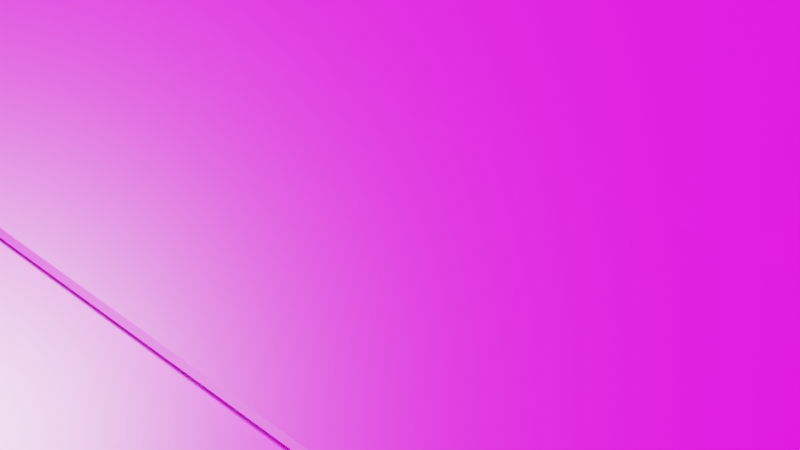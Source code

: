 # Source: citystreets-straight.blend  (saved by Blender 2.90.8; exported with 4.5.12 LTS)
import bpy
from mathutils import Matrix  # noqa: F401  (used for matrix-valued properties, if any)

bpy.ops.wm.read_factory_settings(use_empty=True)
scene = bpy.context.scene
scene.name = 'Scene'

# ---- collections
col_collection = bpy.data.collections.new('Collection'); scene.collection.children.link(col_collection)

# ---- images (referenced by path relative to the original .blend; pixels are not part of the script)
import os
ASSET_DIR = os.environ.get("B2B_ASSET_DIR", "")  # directory of the original .blend (textures are referenced by path, not embedded)
HERE = os.path.dirname(os.path.abspath(__file__))  # packed textures are extracted next to this script under _unpacked/

def load_image(name, relpath, width, height, colorspace="sRGB"):
    """Load a texture the original file referenced (path relative to the .blend, or extracted next to this script)."""
    p = next((c for c in (os.path.join(HERE, relpath), os.path.join(ASSET_DIR, relpath)) if relpath and os.path.exists(c)), "")
    if p:
        img = bpy.data.images.load(p, check_existing=True)
        img.name = name
    else:  # same state as the original file: an image datablock whose file is absent (Cycles renders it pink)
        img = bpy.data.images.new(name, width, height)
        img.source = "FILE"
        img.filepath = "//" + (relpath or name)
    img.colorspace_settings.name = colorspace
    return img
img_ground001_color_jpg = load_image('ground001_color.jpg', 'ground001_color.jpg', 1024, 1024, 'sRGB')
img_ground001_displacement_jpg = load_image('ground001_displacement.jpg', 'ground001_displacement.jpg', 1024, 1024, 'sRGB')
img_ground001_normal_jpg = load_image('ground001_normal.jpg', 'ground001_normal.jpg', 1024, 1024, 'sRGB')
img_ground001_roughness_jpg = load_image('ground001_roughness.jpg', 'ground001_roughness.jpg', 1024, 1024, 'sRGB')
img_road004_displacement_jpg = load_image('road004_displacement.jpg', 'road004_displacement.jpg', 1024, 1024, 'sRGB')
img_road004_normal_jpg = load_image('road004_normal.jpg', 'road004_normal.jpg', 1024, 1024, 'sRGB')
img_road004_roughness_jpg = load_image('road004_roughness.jpg', 'road004_roughness.jpg', 1024, 1024, 'sRGB')
img_road004_color_jpg = load_image('road004_color.jpg', 'road004_color.jpg', 1024, 1024, 'sRGB')
img_concrete024_color_jpg = load_image('concrete024_color.jpg', 'concrete024_color.jpg', 1024, 1024, 'sRGB')
img_concrete024_displacement_jpg = load_image('concrete024_displacement.jpg', 'concrete024_displacement.jpg', 1024, 1024, 'sRGB')
img_concrete024_normal_jpg = load_image('concrete024_normal.jpg', 'concrete024_normal.jpg', 1024, 1024, 'sRGB')
img_concrete024_roughness_jpg = load_image('concrete024_roughness.jpg', 'concrete024_roughness.jpg', 1024, 1024, 'sRGB')
img_concrete017_color_jpg = load_image('concrete017_color.jpg', 'concrete017_color.jpg', 1024, 1024, 'sRGB')
img_concrete017_displacement_jpg = load_image('concrete017_displacement.jpg', 'concrete017_displacement.jpg', 1024, 1024, 'sRGB')
img_concrete017_normal_jpg = load_image('concrete017_normal.jpg', 'concrete017_normal.jpg', 1024, 1024, 'sRGB')
img_concrete017_roughness_jpg = load_image('concrete017_roughness.jpg', 'concrete017_roughness.jpg', 1024, 1024, 'sRGB')
img_concrete010_2k_ambientocclusion_jpg = load_image('concrete010_2k_ambientocclusion.jpg', 'concrete010_2k_ambientocclusion.jpg', 1024, 1024, 'sRGB')
img_concrete010_2k_color_jpg = load_image('concrete010_2k_color.jpg', 'concrete010_2k_color.jpg', 1024, 1024, 'sRGB')
img_concrete010_2k_displacement_jpg = load_image('concrete010_2k_displacement.jpg', 'concrete010_2k_displacement.jpg', 1024, 1024, 'sRGB')
img_concrete010_2k_normal_jpg = load_image('concrete010_2k_normal.jpg', 'concrete010_2k_normal.jpg', 1024, 1024, 'sRGB')
img_concrete010_2k_roughness_jpg = load_image('concrete010_2k_roughness.jpg', 'concrete010_2k_roughness.jpg', 1024, 1024, 'sRGB')
img_concrete024_color_jpg_004 = load_image('concrete024_color.jpg.004', 'concrete024_color.jpg', 1024, 1024, 'sRGB')
img_concrete024_displacement_jpg_004 = load_image('concrete024_displacement.jpg.004', 'concrete024_displacement.jpg', 1024, 1024, 'sRGB')
img_concrete024_normal_jpg_004 = load_image('concrete024_normal.jpg.004', 'concrete024_normal.jpg', 1024, 1024, 'sRGB')
img_concrete024_roughness_jpg_004 = load_image('concrete024_roughness.jpg.004', 'concrete024_roughness.jpg', 1024, 1024, 'sRGB')

# ---- materials (node trees are filled in below, after node groups)
mat_ground = bpy.data.materials.new('ground')
mat_ground.alpha_threshold = 0.0
mat_ground.use_transparent_shadow = False
mat_ground.line_color = (0.0, 0.0, 0.0, 1.0)
mat_roads = bpy.data.materials.new('roads')
mat_roads.use_transparent_shadow = False
mat_curbs = bpy.data.materials.new('curbs')
mat_curbs.use_transparent_shadow = False
mat_gutters = bpy.data.materials.new('gutters')
mat_gutters.use_transparent_shadow = False
mat_sidewalk = bpy.data.materials.new('sidewalk')
mat_sidewalk.use_transparent_shadow = False
mat_foundation = bpy.data.materials.new('foundation')
mat_foundation.use_transparent_shadow = False

# ---- material node trees
mat_ground.use_nodes = True; mat_ground.node_tree.nodes.clear()
_N = mat_ground.node_tree.nodes; _L = mat_ground.node_tree.links
n0 = _N.new('ShaderNodeOutputMaterial'); n0.name = 'Material Output'; n0.location = (300, 300)
n1 = _N.new('ShaderNodeBsdfPrincipled'); n1.name = 'Principled BSDF'; n1.location = (10, 300)
n1.distribution = 'GGX'
n1.subsurface_method = 'BURLEY'
n1.inputs[3].default_value = 1.45
n1.inputs[27].default_value = (0.0, 0.0, 0.0, 1.0)
n1.inputs[28].default_value = 1.0
n2 = _N.new('ShaderNodeTexImage'); n2.name = 'Image Texture'; n2.location = (-504, 388)
n2.image = img_ground001_color_jpg
n3 = _N.new('ShaderNodeTexImage'); n3.name = 'Image Texture.001'; n3.location = (362, 45)
n3.image = img_ground001_displacement_jpg
n4 = _N.new('ShaderNodeTexImage'); n4.name = 'Image Texture.002'; n4.location = (-427, -251)
n4.image = img_ground001_normal_jpg
n5 = _N.new('ShaderNodeTexImage'); n5.name = 'Image Texture.003'; n5.location = (-799, 125)
n5.image = img_ground001_roughness_jpg
_L.new(n1.outputs[0], n0.inputs[0])
_L.new(n2.outputs[0], n1.inputs[0])
_L.new(n3.outputs[0], n0.inputs[2])
_L.new(n4.outputs[0], n1.inputs[5])
_L.new(n5.outputs[0], n1.inputs[2])
n0.is_active_output = True
mat_roads.use_nodes = True; mat_roads.node_tree.nodes.clear()
_N = mat_roads.node_tree.nodes; _L = mat_roads.node_tree.links
n0 = _N.new('ShaderNodeOutputMaterial'); n0.name = 'Material Output'; n0.location = (300, 300)
n1 = _N.new('ShaderNodeBsdfPrincipled'); n1.name = 'Principled BSDF'; n1.location = (10, 300)
n1.distribution = 'GGX'
n1.subsurface_method = 'BURLEY'
n1.inputs[3].default_value = 1.45
n1.inputs[27].default_value = (0.0, 0.0, 0.0, 1.0)
n1.inputs[28].default_value = 1.0
n2 = _N.new('ShaderNodeTexImage'); n2.name = 'Image Texture.001'; n2.location = (381, 67)
n2.image = img_road004_displacement_jpg
n3 = _N.new('ShaderNodeTexImage'); n3.name = 'Image Texture.002'; n3.location = (-427, -144)
n3.image = img_road004_normal_jpg
n4 = _N.new('ShaderNodeTexImage'); n4.name = 'Image Texture.003'; n4.location = (-696, 82)
n4.image = img_road004_roughness_jpg
n5 = _N.new('ShaderNodeTexImage'); n5.name = 'Image Texture'; n5.location = (-466, 391)
n5.image = img_road004_color_jpg
_L.new(n1.outputs[0], n0.inputs[0])
_L.new(n5.outputs[0], n1.inputs[0])
_L.new(n2.outputs[0], n0.inputs[2])
_L.new(n3.outputs[0], n1.inputs[5])
_L.new(n4.outputs[0], n1.inputs[2])
n0.is_active_output = True
mat_curbs.use_nodes = True; mat_curbs.node_tree.nodes.clear()
_N = mat_curbs.node_tree.nodes; _L = mat_curbs.node_tree.links
n0 = _N.new('ShaderNodeOutputMaterial'); n0.name = 'Material Output'; n0.location = (300, 300)
n1 = _N.new('ShaderNodeBsdfPrincipled'); n1.name = 'Principled BSDF'; n1.location = (10, 300)
n1.distribution = 'GGX'
n1.subsurface_method = 'BURLEY'
n1.inputs[3].default_value = 1.45
n1.inputs[27].default_value = (0.0, 0.0, 0.0, 1.0)
n1.inputs[28].default_value = 1.0
n2 = _N.new('ShaderNodeTexImage'); n2.name = 'Image Texture'; n2.location = (-500, 347)
n2.image = img_concrete024_color_jpg
n3 = _N.new('ShaderNodeTexImage'); n3.name = 'Image Texture.001'; n3.location = (488, -1)
n3.image = img_concrete024_displacement_jpg
n4 = _N.new('ShaderNodeTexImage'); n4.name = 'Image Texture.002'; n4.location = (-363, -230)
n4.image = img_concrete024_normal_jpg
n5 = _N.new('ShaderNodeTexImage'); n5.name = 'Image Texture.003'; n5.location = (-614, -3)
n5.image = img_concrete024_roughness_jpg
_L.new(n1.outputs[0], n0.inputs[0])
_L.new(n2.outputs[0], n1.inputs[0])
_L.new(n3.outputs[0], n0.inputs[2])
_L.new(n4.outputs[0], n1.inputs[5])
_L.new(n5.outputs[0], n1.inputs[2])
n0.is_active_output = True
mat_gutters.use_nodes = True; mat_gutters.node_tree.nodes.clear()
_N = mat_gutters.node_tree.nodes; _L = mat_gutters.node_tree.links
n0 = _N.new('ShaderNodeOutputMaterial'); n0.name = 'Material Output'; n0.location = (300, 300)
n1 = _N.new('ShaderNodeBsdfPrincipled'); n1.name = 'Principled BSDF'; n1.location = (10, 300)
n1.distribution = 'GGX'
n1.subsurface_method = 'BURLEY'
n1.inputs[3].default_value = 1.45
n1.inputs[27].default_value = (0.0, 0.0, 0.0, 1.0)
n1.inputs[28].default_value = 1.0
n2 = _N.new('ShaderNodeTexImage'); n2.name = 'Image Texture'; n2.location = (-451, 397)
n2.image = img_concrete017_color_jpg
n3 = _N.new('ShaderNodeTexImage'); n3.name = 'Image Texture.001'; n3.location = (358, 37)
n3.image = img_concrete017_displacement_jpg
n4 = _N.new('ShaderNodeTexImage'); n4.name = 'Image Texture.002'; n4.location = (-421, -168)
n4.image = img_concrete017_normal_jpg
n5 = _N.new('ShaderNodeTexImage'); n5.name = 'Image Texture.003'; n5.location = (-678, 112)
n5.image = img_concrete017_roughness_jpg
_L.new(n1.outputs[0], n0.inputs[0])
_L.new(n2.outputs[0], n1.inputs[0])
_L.new(n3.outputs[0], n0.inputs[2])
_L.new(n4.outputs[0], n1.inputs[5])
_L.new(n5.outputs[0], n1.inputs[2])
n0.is_active_output = True
mat_sidewalk.use_nodes = True; mat_sidewalk.node_tree.nodes.clear()
_N = mat_sidewalk.node_tree.nodes; _L = mat_sidewalk.node_tree.links
n0 = _N.new('ShaderNodeOutputMaterial'); n0.name = 'Material Output'; n0.location = (300, 300)
n1 = _N.new('ShaderNodeBsdfPrincipled'); n1.name = 'Principled BSDF'; n1.location = (10, 300)
n1.distribution = 'GGX'
n1.subsurface_method = 'BURLEY'
n1.inputs[3].default_value = 1.45
n1.inputs[28].default_value = 1.0
n2 = _N.new('ShaderNodeTexImage'); n2.name = 'Image Texture'; n2.location = (-433, 27)
n2.image = img_concrete010_2k_ambientocclusion_jpg
n3 = _N.new('ShaderNodeTexImage'); n3.name = 'Image Texture.001'; n3.location = (-445, 371)
n3.image = img_concrete010_2k_color_jpg
n4 = _N.new('ShaderNodeTexImage'); n4.name = 'Image Texture.002'; n4.location = (392, -7)
n4.image = img_concrete010_2k_displacement_jpg
n5 = _N.new('ShaderNodeTexImage'); n5.name = 'Image Texture.003'; n5.location = (-494, -260)
n5.image = img_concrete010_2k_normal_jpg
n6 = _N.new('ShaderNodeTexImage'); n6.name = 'Image Texture.004'; n6.location = (-729, 100)
n6.image = img_concrete010_2k_roughness_jpg
_L.new(n1.outputs[0], n0.inputs[0])
_L.new(n2.outputs[0], n1.inputs[27])
_L.new(n3.outputs[0], n1.inputs[0])
_L.new(n4.outputs[0], n0.inputs[2])
_L.new(n5.outputs[0], n1.inputs[5])
_L.new(n6.outputs[0], n1.inputs[2])
n0.is_active_output = True
mat_foundation.use_nodes = True; mat_foundation.node_tree.nodes.clear()
_N = mat_foundation.node_tree.nodes; _L = mat_foundation.node_tree.links
n0 = _N.new('ShaderNodeBsdfPrincipled'); n0.name = 'Principled BSDF'; n0.location = (10, 300)
n0.distribution = 'GGX'
n0.subsurface_method = 'BURLEY'
n0.inputs[3].default_value = 1.45
n0.inputs[27].default_value = (0.0, 0.0, 0.0, 1.0)
n0.inputs[28].default_value = 1.0
n1 = _N.new('ShaderNodeOutputMaterial'); n1.name = 'Material Output'; n1.location = (300, 300)
n2 = _N.new('ShaderNodeTexImage'); n2.name = 'Image Texture'; n2.location = (-486, 352)
n2.image = img_concrete024_color_jpg_004
n3 = _N.new('ShaderNodeTexImage'); n3.name = 'Image Texture.001'; n3.location = (362, 34)
n3.image = img_concrete024_displacement_jpg_004
n4 = _N.new('ShaderNodeTexImage'); n4.name = 'Image Texture.002'; n4.location = (-427, -145)
n4.image = img_concrete024_normal_jpg_004
n5 = _N.new('ShaderNodeTexImage'); n5.name = 'Image Texture.003'; n5.location = (-716, 49)
n5.image = img_concrete024_roughness_jpg_004
_L.new(n0.outputs[0], n1.inputs[0])
_L.new(n2.outputs[0], n0.inputs[0])
_L.new(n3.outputs[0], n1.inputs[2])
_L.new(n4.outputs[0], n0.inputs[5])
_L.new(n5.outputs[0], n0.inputs[2])
n1.is_active_output = True

# ---- world
world_world = bpy.data.worlds.new('World'); scene.world = world_world
world_world.use_nodes = True; world_world.node_tree.nodes.clear()
_N = world_world.node_tree.nodes; _L = world_world.node_tree.links
n0 = _N.new('ShaderNodeOutputWorld'); n0.name = 'World Output'; n0.location = (300, 300)
n1 = _N.new('ShaderNodeBackground'); n1.name = 'Background'; n1.location = (10, 300)
n1.inputs[0].default_value = (0.05088, 0.05088, 0.05088, 1.0)
_L.new(n1.outputs[0], n0.inputs[0])
n0.is_active_output = True
world_world.color = (0.05088, 0.05088, 0.05088)
world_world.use_sun_shadow = False
world_world.sun_shadow_jitter_overblur = 0.0

# ---- cameras
cam_camera = bpy.data.cameras.new('Camera')
cam_camera.clip_end = 100.0
cam_camera.ortho_scale = 7.314

# ---- lights
light_light = bpy.data.lights.new('Light', 'SUN')
light_light.transmission_factor = 0.0
light_light.angle = 0.1993
light_light.energy = 6.0
light_light.shadow_soft_size = 0.1
light_light.shadow_cascade_max_distance = 1000.0

# ---- meshes
me_cube_006 = bpy.data.meshes.new('Cube.006')
me_cube_006.from_pydata([(-250.0, 15.0, 0.3), (250.0, 15.0, 0.3), (-250.0, -3.775e-05, 0.3), (250.0, 3.775e-05, 0.3), (-250.0, -7.5, 0.3), (250.0, -7.5, 0.3), (-125.0, -1.917e-05, 0.3003), (125.0, 1.858e-05, 0.3003), (-250.0, 11.25, 0.3), (250.0, 11.25, 0.3), (-250.0, -3.75, 0.3), (250.0, -3.75, 0.3), (-187.5, -0.001977, 1.12), (62.5, 9.437e-06, 0.3), (-250.0, -11.25, 0.3), (250.0, -11.25, 0.3), (-62.5, -9.437e-06, 0.3), (187.5, -0.00192, 1.12), (125.0, -3.751, 1.414), (-125.0, -3.751, 1.414), (-125.0, 3.75, 0.3), (-187.5, 7.5, 1.175), (125.0, 3.75, 0.3), (-187.5, -3.75, 0.3), (62.5, -3.745, 0.4752), (187.5, -3.75, 0.3), (-62.5, -3.745, 0.4752), (-194.4, -1.825e-05, 0.3018), (-229.2, -3.46e-05, 0.3), (-236.1, -3.565e-05, 0.3), (-243.1, 0.02064, 1.543), (-201.4, -7.518, 0.9935), (-215.3, -7.511, 1.058), (-222.2, -7.5, 0.5433), (-229.2, -7.507, 0.6145), (-236.1, -7.501, 0.4799), (-243.1, -7.541, 1.315), (-194.4, 7.5, 0.3), (-215.3, 7.51, 0.6968), (-222.2, 7.503, 1.098), (-236.1, 7.491, 0.9221), (-243.1, 7.485, 0.931), (243.1, 0.02072, 1.543), (236.1, 3.565e-05, 0.3), (229.2, 3.46e-05, 0.3), (194.4, -0.1213, 0.3018), (243.1, -7.541, 1.315), (236.1, -7.5, 0.4799), (229.2, -7.507, 0.6145), (222.2, -7.5, 0.5433), (215.3, -7.511, 1.058), (201.4, -7.517, 0.9935), (243.1, 7.485, 0.931), (236.1, 7.491, 0.9221), (222.2, 7.503, 1.098), (215.3, 7.51, 0.6968), (194.4, 7.5, 0.3), (243.1, 3.763, 1.16), (236.1, 3.75, 0.3), (222.2, 3.748, 0.3885), (215.3, 3.749, 0.6275), (194.4, 3.75, 0.3), (-194.4, 3.75, 0.3), (-215.3, 3.749, 0.6275), (-222.2, 3.748, 0.3885), (-236.1, 3.75, 0.3), (-243.1, 3.763, 1.16), (-194.4, 11.25, 0.3), (-215.3, 11.25, 0.5578), (-236.1, 11.25, 0.4817), (-243.1, 11.25, 0.6771), (-201.4, -11.25, 0.3), (-215.3, -11.25, 0.4143), (-222.2, -11.25, 0.3), (-236.1, -11.25, 0.3), (-243.1, -11.25, 0.3015), (-194.4, -3.747, 0.7404), (-201.4, -3.75, 0.5918), (-215.3, -3.75, 0.5599), (-229.2, -3.74, 0.703), (-236.1, -3.739, 1.797), (-243.1, -3.763, 1.084), (243.1, -11.25, 0.3015), (236.1, -11.25, 0.3), (222.2, -11.25, 0.3), (215.3, -11.25, 0.4143), (201.4, -11.25, 0.3), (243.1, -3.763, 1.084), (236.1, -3.739, 1.797), (229.2, -3.74, 0.703), (215.3, -3.75, 0.56), (201.4, -3.75, 0.5918), (194.4, -3.747, 0.7404), (243.1, 11.25, 0.6771), (236.1, 11.25, 0.4817), (215.3, 11.25, 0.5578), (194.4, 11.25, 0.3), (31.25, 0.04883, 1.054), (-31.25, 0.04882, 1.054), (31.25, -3.752, 0.915), (-31.25, -3.752, 0.915), (15.63, 0.007218, 0.4119), (15.63, 7.505, 0.7665), (15.63, 3.739, 0.5466), (15.62, 11.25, 0.3), (-15.63, 0.007213, 0.4119), (-15.63, 7.505, 0.7665), (-15.63, 3.739, 0.5466), (-15.63, 11.25, 0.3), (-112.5, -1.722e-05, 0.3002), (175.0, 0.002681, 0.9878), (150.0, 2.247e-05, 0.5617), (137.5, 0.05497, 1.008), (150.0, -7.5, 0.3), (-100.0, -7.5, 0.3867), (175.0, 7.5, 1.033), (137.5, 7.5, 0.7918), (-137.5, 0.05493, 1.008), (-150.0, -2.282e-05, 0.5617), (-175.0, 0.002628, 0.9878), (112.5, 1.675e-05, 0.3002), (-56.26, 0.01344, 0.7527), (100.0, -7.5, 0.3867), (-150.0, -7.5, 0.3), (-43.75, -7.503, 0.4589), (-137.5, 7.5, 0.7918), (-175.0, 7.5, 1.033), (137.5, 3.75, 0.3), (-137.5, 3.75, 0.3), (-175.0, 11.27, 0.5444), (-137.5, -3.751, 0.9487), (-150.0, -3.751, 0.7865), (-175.0, -3.75, 0.4622), (112.5, -3.751, 0.9487), (100.0, -3.751, 0.7865), (175.0, -3.75, 0.4622), (150.0, -3.751, 0.7865), (137.5, -3.751, 0.9487), (-87.5, -3.75, 0.6244), (-100.0, -3.751, 0.7865), (-112.5, -3.751, 0.9487), (-43.75, -3.751, 0.669), (175.0, 11.27, 0.5444), (56.26, 0.01346, 0.7528), (43.75, -3.751, 0.669), (-250.0, -116.0, 0.25), (-250.0, -16.0, 0.4), (-250.0, -15.0, 0.3), (-250.0, 16.0, 0.4), (-250.0, 116.0, 0.25), (-250.0, -117.5, 1.0), (-250.0, -116.0, 1.0), (-250.0, 116.0, 1.0), (-250.0, 22.0, 0.45), (-250.0, 110.0, 0.3), (-250.0, -110.0, 0.3), (-250.0, -22.0, 0.45), (-250.0, -86.0, 1.0), (-250.0, -46.0, 1.0), (-250.0, 46.0, 1.0), (-250.0, 86.0, 1.0), (250.0, -116.2, 1.25), (-250.0, -180.0, 2.0), (-250.0, 140.0, 2.0), (-250.0, 116.2, 1.25), (-250.0, 117.5, 1.0), (-250.0, 180.0, 0.25), (-250.0, 117.5, 1.25), (-250.0, 180.0, 2.0), (-250.0, -140.0, 2.0), (250.0, 116.2, 1.25), (250.0, -116.0, 0.25), (250.0, -16.0, 0.4), (250.0, -15.0, 0.3), (250.0, 116.0, 1.0), (250.0, 22.0, 0.45), (250.0, 110.0, 0.3), (250.0, -110.0, 0.3), (250.0, -22.0, 0.45), (250.0, -86.0, 1.0), (250.0, -46.0, 1.0), (250.0, 46.0, 1.0), (250.0, 86.0, 1.0), (250.0, -117.5, 1.0), (250.0, -117.5, 1.25), (250.0, -180.0, 2.0), (250.0, -140.0, 2.0), (250.0, 117.5, 1.0), (250.0, -116.0, 1.0), (250.0, 16.0, 0.4), (250.0, 116.0, 0.25), (250.0, 140.0, 2.0), (250.0, 180.0, 2.0), (250.0, 117.5, 1.25), (-250.0, -116.2, 1.25), (-250.0, -117.5, 1.25), (-250.0, -116.0, -1.144e-05), (-250.0, -16.0, -1.144e-05), (-250.0, 16.0, -1.144e-05), (-250.0, 116.0, -1.144e-05), (-250.0, 22.0, -1.144e-05), (-250.0, 110.0, -1.144e-05), (-250.0, -110.0, -1.144e-05), (-250.0, -22.0, -1.144e-05), (-250.0, -86.0, -1.144e-05), (-250.0, -46.0, -1.144e-05), (-250.0, 46.0, -1.144e-05), (-250.0, 86.0, -1.144e-05), (-250.0, -180.0, -1.144e-05), (-250.0, 140.0, -1.144e-05), (-250.0, 117.5, -1.144e-05), (-250.0, 180.0, -1.144e-05), (-250.0, 180.0, -1.144e-05), (-250.0, -140.0, -1.144e-05), (250.0, 117.5, -1.144e-05), (250.0, -16.0, -1.144e-05), (250.0, 116.0, -1.144e-05), (250.0, 22.0, -1.144e-05), (250.0, 110.0, -1.144e-05), (250.0, -110.0, -1.144e-05), (250.0, -22.0, -1.144e-05), (250.0, -86.0, -1.144e-05), (250.0, -46.0, -1.144e-05), (250.0, 46.0, -1.144e-05), (250.0, 86.0, -1.144e-05), (250.0, -117.5, -1.144e-05), (250.0, -180.0, -1.144e-05), (250.0, -140.0, -1.144e-05), (250.0, -116.0, -1.144e-05), (250.0, 16.0, -1.144e-05), (250.0, 180.0, -1.144e-05), (250.0, 140.0, -1.144e-05), (250.0, 180.0, -1.144e-05), (-250.0, -117.5, -1.144e-05), (187.5, 116.0, 0.25), (125.0, 116.0, 0.25), (62.5, 116.0, 0.25), (-6.104e-05, 116.0, 0.25), (-62.5, 116.0, 0.25), (-125.0, 116.0, 0.25), (-187.5, 116.0, 0.25), (187.5, 117.5, 1.0), (125.0, 117.5, 1.0), (62.5, 117.5, 1.0), (-6.104e-05, 117.5, 1.0), (-62.5, 117.5, 1.0), (-125.0, 117.5, 1.0), (-187.5, 117.5, 1.0), (250.0, 180.0, 1.75), (-250.0, 180.0, 1.75), (-250.0, -180.0, 1.75), (-250.0, 250.0, -1.144e-05), (250.0, 250.0, -1.144e-05), (250.0, 250.0, 1.75), (-250.0, 250.0, 1.75), (250.0, -180.0, 1.75), (-250.0, -250.0, -1.144e-05), (250.0, -250.0, -1.144e-05), (-250.0, -250.0, 1.75), (250.0, -250.0, 1.75), (-250.0, -116.0, 0.25), (-250.0, -16.0, 0.4), (-250.0, -15.0, 0.3), (-250.0, 15.0, 0.3), (-250.0, 16.0, 0.4), (-250.0, 116.0, 0.25), (-250.0, -117.5, 1.0), (-250.0, -116.0, 1.0), (-250.0, -16.0, 1.3), (-250.0, 15.0, 1.3), (-250.0, 16.0, 1.3), (-250.0, 116.0, 1.0), (-250.0, -15.0, 1.3), (-250.0, 117.5, 1.0), (250.0, 117.5, 1.25), (250.0, -116.0, 0.25), (250.0, -16.0, 0.4), (250.0, -15.0, 0.3), (250.0, 15.0, 0.3), (250.0, -16.0, 1.3), (250.0, 15.0, 1.306), (250.0, 116.0, 1.0), (250.0, -117.5, 1.0), (250.0, -15.0, 1.306), (250.0, 116.2, 1.25), (250.0, 117.5, 1.0), (250.0, -116.0, 1.0), (250.0, 16.0, 0.4), (250.0, 16.0, 1.3), (250.0, 116.0, 0.25), (-250.0, 117.5, 1.25), (-250.0, 116.2, 1.25), (250.0, 117.5, 1.25), (-250.0, -117.5, 1.25), (-250.0, -116.2, 1.25), (250.0, -117.5, 1.25), (250.0, -116.2, 1.25), (-250.0, -116.0, -1.144e-05), (-250.0, -16.0, -1.144e-05), (-250.0, 15.0, -1.144e-05), (-250.0, 16.0, -1.144e-05), (-250.0, 116.0, -1.144e-05), (-250.0, -15.0, -1.144e-05), (250.0, -16.0, -1.144e-05), (250.0, 15.0, -1.144e-05), (250.0, -15.0, -1.144e-05), (250.0, 116.0, -1.144e-05), (250.0, 117.5, -1.144e-05), (250.0, -116.0, -1.144e-05), (250.0, 16.0, -1.144e-05), (-250.0, 117.5, -1.144e-05), (-250.0, -117.5, -1.144e-05), (250.0, -117.5, -1.144e-05), (187.5, 116.0, 1.0), (125.0, 116.0, 1.0), (62.5, 116.0, 1.0), (-6.104e-05, 116.0, 1.0), (-62.5, 116.0, 1.0), (-125.0, 116.0, 1.0), (-187.5, 116.0, 1.0), (187.5, 116.0, 0.25), (125.0, 116.0, 0.25), (62.5, 116.0, 0.25), (-6.104e-05, 116.0, 0.25), (-62.5, 116.0, 0.25), (-125.0, 116.0, 0.25), (-187.5, 116.0, 0.25), (187.5, 116.2, 1.25), (125.0, 116.2, 1.25), (62.5, 116.2, 1.25), (-6.104e-05, 116.2, 1.25), (-62.5, 116.2, 1.25), (-125.0, 116.2, 1.25), (-187.5, 116.2, 1.25), (-187.5, 117.5, 1.25), (-125.0, 117.5, 1.25), (-62.5, 117.5, 1.25), (-0.0001221, 117.5, 1.25), (62.5, 117.5, 1.25), (125.0, 117.5, 1.25), (187.5, 117.5, 1.25), (187.5, 117.5, 1.0), (125.0, 117.5, 1.0), (62.5, 117.5, 1.0), (-6.104e-05, 117.5, 1.0), (-62.5, 117.5, 1.0), (-125.0, 117.5, 1.0), (-187.5, 117.5, 1.0), (187.5, -116.0, 0.25), (125.0, -116.0, 0.25), (62.5, -116.0, 0.25), (-3.052e-05, -116.0, 0.25), (-62.5, -116.0, 0.25), (-125.0, -116.0, 0.25), (-187.5, -116.0, 0.25), (187.5, -117.5, 1.0), (125.0, -117.5, 1.0), (62.5, -117.5, 1.0), (-3.052e-05, -117.5, 1.0), (-62.5, -117.5, 1.0), (-125.0, -117.5, 1.0), (-187.5, -117.5, 1.0), (187.5, -116.0, 1.0), (125.0, -116.0, 1.0), (62.5, -116.0, 1.0), (-3.052e-05, -116.0, 1.0), (-62.5, -116.0, 1.0), (-125.0, -116.0, 1.0), (-187.5, -116.0, 1.0), (187.5, -117.5, 1.25), (125.0, -117.5, 1.25), (62.5, -117.5, 1.25), (-3.052e-05, -117.5, 1.25), (-62.5, -117.5, 1.25), (-125.0, -117.5, 1.25), (-187.5, -117.5, 1.25), (187.5, -116.2, 1.25), (125.0, -116.2, 1.25), (62.5, -116.2, 1.25), (-3.052e-05, -116.2, 1.25), (-62.5, -116.2, 1.25), (-125.0, -116.2, 1.25), (-187.5, -116.2, 1.25), (187.5, -16.0, 0.4), (125.0, -16.0, 0.4), (62.5, -16.0, 0.4), (0.0, -16.0, 0.4), (-62.5, -16.0, 0.4), (-125.0, -16.0, 0.4), (-187.5, -16.0, 0.4), (187.5, -15.0, 0.3), (125.0, -15.0, 0.3), (62.5, -15.0, 0.3), (0.0, -15.0, 0.3), (-62.5, -15.0, 0.3), (-125.0, -15.0, 0.3), (-187.5, -15.0, 0.3), (187.5, -16.0, 1.3), (125.0, -16.0, 1.3), (62.5, -16.0, 1.3), (0.0, -16.0, 1.3), (-62.5, -16.0, 1.3), (-125.0, -16.0, 1.3), (-187.5, -16.0, 1.3), (187.5, -15.0, 1.305), (125.0, -15.0, 1.305), (62.5, -15.0, 1.304), (0.0, -15.0, 1.303), (-62.5, -15.0, 1.302), (-125.0, -15.0, 1.302), (-187.5, -15.0, 1.301), (187.5, 15.0, 0.3), (125.0, 15.0, 0.3), (62.5, 15.0, 0.3), (0.0, 15.0, 0.3), (-62.5, 15.0, 0.3), (-125.0, 15.0, 0.3), (-187.5, 15.0, 0.3), (187.5, 15.0, 1.305), (125.0, 15.0, 1.305), (62.5, 15.0, 1.304), (0.0, 15.0, 1.303), (-62.5, 15.0, 1.302), (-125.0, 15.0, 1.302), (-187.5, 15.0, 1.301), (187.5, 16.0, 0.4), (125.0, 16.0, 0.4), (62.5, 16.0, 0.4), (0.0, 16.0, 0.4), (-62.5, 16.0, 0.4), (-125.0, 16.0, 0.4), (-187.5, 16.0, 0.4), (187.5, 16.0, 1.3), (125.0, 16.0, 1.3), (62.5, 16.0, 1.3), (0.0, 16.0, 1.3), (-62.5, 16.0, 1.3), (-125.0, 16.0, 1.3), (-187.5, 16.0, 1.3), (-249.0, -15.0, 0.3), (-249.0, 15.0, 0.3), (-249.0, 15.0, 1.3), (-249.0, -15.0, 1.3), (249.0, -15.0, 0.3), (249.0, -15.0, 1.306), (249.0, 15.0, 0.3), (249.0, 15.0, 1.306)], [(164, 167), (152, 164), (170, 193), (174, 170), (151, 194), (184, 161), (188, 161), (216, 214), (195, 194), (290, 310), (312, 295), (311, 293)], [(87, 11, 3, 42), (133, 18, 7, 120), (82, 15, 5, 46), (64, 39, 40, 65), (103, 102, 106, 107, 105, 101), (127, 22, 7, 18, 137, 112, 111, 110, 17, 45, 61), (61, 56, 115, 116, 127), (56, 96, 142, 115), (83, 47, 48, 89, 49, 84, 85, 86, 51, 91, 92, 45, 17, 25, 135, 110, 111, 112, 137, 136, 113, 122, 134, 24, 143, 97, 99, 144, 124, 141, 100, 98, 121, 26, 138, 139, 114, 123, 131, 130, 117, 118, 119, 132, 23, 12, 27, 76, 77, 31, 71, 72, 73, 33, 79, 34, 35, 74, 75, 14, 147, 173, 15, 82), (135, 25, 17, 110), (46, 5, 11, 87), (31, 77, 78, 32), (83, 82, 46, 87, 88, 89, 48, 47), (4, 36, 81, 10), (75, 74, 35, 34, 79, 80, 81, 36), (10, 81, 30, 2), (81, 80, 29, 30), (80, 79, 28, 29), (14, 75, 36, 4), (73, 72, 32, 33), (85, 50, 51, 86), (53, 94, 95, 55, 54), (9, 93, 52, 57, 42, 3), (30, 29, 65, 66), (66, 65, 40, 41), (58, 53, 54, 59), (64, 63, 38, 39), (62, 128, 125, 126, 21, 37), (43, 42, 57, 58), (21, 126, 129, 67, 37), (60, 59, 54, 55), (58, 57, 52, 53), (85, 84, 49, 50), (66, 41, 70, 8, 2, 30), (89, 88, 43, 44), (88, 87, 42, 43), (56, 61, 45, 92, 91, 90, 50, 49, 89, 44, 43, 58, 59, 60, 55, 95, 94, 53, 52, 93, 9, 1, 0, 8, 70, 41, 40, 69, 68, 38, 63, 64, 65, 29, 28, 79, 33, 32, 78, 77, 76, 27, 62, 37, 67, 129, 126, 125, 128, 20, 6, 109, 16, 26, 121, 107, 106, 108, 104, 102, 103, 143, 24, 13, 120, 7, 22, 127, 116, 115, 142, 96), (143, 103, 101, 105, 107, 121, 98, 100, 99, 97), (39, 38, 68, 69, 40), (19, 140, 109, 6), (122, 113, 136, 137, 18, 133, 134), (144, 99, 100, 141, 124), (102, 104, 108, 106), (71, 31, 32, 72), (123, 114, 139, 140, 19, 130, 131), (6, 20, 128, 62, 27, 12, 119, 118, 117, 130, 19), (138, 26, 16, 109, 140, 139), (134, 133, 120, 13, 24), (50, 90, 91, 51), (23, 132, 119, 12), (183, 150, 169, 186), (186, 169, 162, 185), (159, 181, 182, 160), (153, 175, 181, 159), (157, 179, 180, 158), (155, 177, 179, 157), (158, 180, 178, 156), (145, 171, 177, 155), (160, 182, 176, 154), (148, 189, 175, 153), (154, 176, 190, 234, 235, 236, 237, 238, 239, 240, 149), (156, 178, 172, 146), (163, 191, 192, 168), (163, 165, 247, 246, 245, 244, 243, 242, 241, 187, 191), (160, 154, 201, 207), (145, 155, 202, 196), (183, 186, 227, 225), (158, 156, 203, 205), (191, 187, 214, 231), (165, 163, 209, 210), (192, 191, 231, 232, 248), (230, 192, 248, 232), (155, 157, 204, 202), (182, 181, 223, 224), (157, 158, 205, 204), (181, 175, 217, 223), (163, 168, 249, 212, 209), (167, 165, 210), (180, 179, 221, 222), (153, 159, 206, 200), (179, 177, 219, 221), (159, 160, 207, 206), (184, 183, 225), (178, 180, 222, 220), (177, 171, 228, 219), (176, 182, 224, 218), (175, 189, 229, 217), (151, 145, 196), (174, 190, 216), (162, 169, 213, 208, 250), (168, 166, 211, 212, 249), (156, 146, 197, 203), (150, 195, 233), (154, 149, 199, 201), (190, 176, 218, 216), (172, 178, 220, 215), (169, 150, 233, 213), (186, 185, 255, 226, 227), (187, 193, 214), (171, 188, 228), (149, 152, 199), (148, 153, 200, 198), (249, 168, 192, 248), (249, 248, 253, 254), (212, 249, 254, 251), (230, 252, 253, 248), (251, 254, 253, 252), (162, 250, 255, 185), (255, 250, 258, 259), (226, 255, 259, 257), (250, 208, 256, 258), (258, 256, 257, 259), (431, 264, 270, 438), (327, 284, 274, 340), (439, 262, 272, 442), (354, 260, 267, 368), (320, 289, 281, 313), (445, 278, 280, 446), (418, 446, 280, 288, 432), (397, 279, 283, 444, 404), (383, 276, 279, 397), (313, 281, 284, 327), (347, 273, 290, 334), (369, 295, 296, 376), (368, 267, 294, 382), (355, 282, 295, 369), (301, 310, 273, 271), (285, 307, 306, 281), (271, 291, 290, 273), (297, 267, 266, 311), (308, 312, 282, 286), (288, 280, 304, 309), (294, 267, 266, 293), (283, 279, 303, 305), (295, 282, 286, 296), (281, 285, 292, 284), (268, 272, 302, 298), (269, 270, 300, 299), (285, 341, 340, 274), (341, 342, 339, 340), (342, 343, 338, 339), (343, 344, 337, 338), (344, 345, 336, 337), (345, 346, 335, 336), (346, 347, 334, 335), (271, 319, 333, 291), (319, 318, 332, 333), (318, 317, 331, 332), (317, 316, 330, 331), (316, 315, 329, 330), (315, 314, 328, 329), (314, 313, 327, 328), (265, 326, 319, 271), (326, 325, 318, 319), (325, 324, 317, 318), (324, 323, 316, 317), (323, 322, 315, 316), (322, 321, 314, 315), (321, 320, 313, 314), (291, 333, 334, 290), (333, 332, 335, 334), (332, 331, 336, 335), (331, 330, 337, 336), (330, 329, 338, 337), (329, 328, 339, 338), (328, 327, 340, 339), (266, 361, 375, 293), (361, 360, 374, 375), (360, 359, 373, 374), (359, 358, 372, 373), (358, 357, 371, 372), (357, 356, 370, 371), (356, 355, 369, 370), (286, 362, 376, 296), (362, 363, 377, 376), (363, 364, 378, 377), (364, 365, 379, 378), (365, 366, 380, 379), (366, 367, 381, 380), (367, 368, 382, 381), (293, 375, 382, 294), (375, 374, 381, 382), (374, 373, 380, 381), (373, 372, 379, 380), (372, 371, 378, 379), (371, 370, 377, 378), (370, 369, 376, 377), (275, 348, 362, 286), (348, 349, 363, 362), (349, 350, 364, 363), (350, 351, 365, 364), (351, 352, 366, 365), (352, 353, 367, 366), (353, 354, 368, 367), (261, 389, 403, 268), (389, 388, 402, 403), (388, 387, 401, 402), (387, 386, 400, 401), (386, 385, 399, 400), (385, 384, 398, 399), (384, 383, 397, 398), (268, 403, 410, 442, 272), (403, 402, 409, 410), (402, 401, 408, 409), (401, 400, 407, 408), (400, 399, 406, 407), (399, 398, 405, 406), (398, 397, 404, 405), (443, 390, 404, 444), (390, 391, 405, 404), (391, 392, 406, 405), (392, 393, 407, 406), (393, 394, 408, 407), (394, 395, 409, 408), (395, 396, 410, 409), (269, 441, 424, 438, 270), (424, 423, 437, 438), (423, 422, 436, 437), (422, 421, 435, 436), (421, 420, 434, 435), (420, 419, 433, 434), (419, 418, 432, 433), (440, 417, 424, 441), (417, 416, 423, 424), (416, 415, 422, 423), (415, 414, 421, 422), (414, 413, 420, 421), (413, 412, 419, 420), (412, 411, 418, 419), (287, 425, 432, 288), (425, 426, 433, 432), (426, 427, 434, 433), (427, 428, 435, 434), (428, 429, 436, 435), (429, 430, 437, 436), (430, 431, 438, 437), (263, 440, 441, 269), (396, 439, 442, 410), (272, 269, 299, 302), (440, 441, 442, 439), (441, 269, 272, 442), (277, 443, 444, 283), (411, 445, 446, 418), (444, 446, 445, 443), (280, 283, 305, 304), (280, 446, 444, 283)])
me_cube_006.polygons.foreach_set('use_smooth', [1, 1, 1, 1, 1, 1, 1, 1, 1, 1, 1, 1, 1, 1, 1, 1, 1, 1, 1, 1, 1, 1, 1, 1, 1, 1, 1, 1, 1, 1, 1, 1, 1, 1, 1, 1, 1, 1, 1, 1, 1, 1, 1, 1, 1, 1, 1, 1, 1, 1, 0, 0, 0, 0, 0, 0, 0, 0, 0, 0, 0, 0, 0, 0, 0, 0, 0, 0, 0, 0, 0, 0, 0, 0, 0, 0, 0, 0, 0, 0, 0, 0, 0, 0, 0, 0, 0, 0, 0, 0, 0, 0, 0, 0, 0, 0, 0, 0, 0, 0, 0, 0, 0, 0, 0, 0, 0, 0, 0, 0, 0, 0, 0, 0, 0, 0, 0, 0, 0, 0, 0, 0, 0, 0, 0, 0, 0, 0, 0, 0, 0, 0, 0, 0, 0, 0, 0, 0, 0, 0, 0, 0, 0, 0, 0, 0, 0, 0, 0, 0, 0, 0, 0, 0, 0, 0, 0, 0, 0, 0, 0, 0, 0, 0, 0, 0, 0, 0, 0, 0, 0, 0, 0, 0, 0, 0, 0, 0, 0, 0, 0, 0, 0, 0, 0, 0, 0, 0, 0, 0, 0, 0, 0, 0, 0, 0, 0, 0, 0, 0, 0, 0, 0, 0, 0, 0, 0, 0, 0, 0, 0, 0, 0, 0, 0, 0, 0, 0, 0, 0, 0, 0, 0, 0, 0, 0, 0, 0, 0, 0, 0, 0, 0, 0, 0, 0, 0, 0, 0, 0, 0, 0, 0, 0, 0, 0])
me_cube_006.polygons.foreach_set('material_index', [0, 0, 0, 0, 0, 0, 0, 0, 0, 0, 0, 0, 0, 0, 0, 0, 0, 0, 0, 0, 0, 0, 0, 0, 0, 0, 0, 0, 0, 0, 0, 0, 0, 0, 0, 0, 0, 0, 0, 0, 0, 0, 0, 0, 0, 0, 0, 0, 0, 0, 4, 4, 1, 1, 1, 1, 1, 3, 1, 3, 3, 3, 4, 4, 1, 3, 4, 1, 4, 4, 4, 0, 1, 1, 1, 1, 4, 2, 1, 1, 1, 1, 2, 1, 3, 1, 3, 2, 2, 4, 0, 3, 2, 3, 3, 3, 4, 4, 2, 2, 2, 3, 4, 5, 5, 5, 5, 4, 5, 5, 5, 5, 2, 2, 2, 2, 2, 2, 2, 2, 2, 2, 2, 2, 2, 2, 2, 2, 2, 2, 2, 2, 2, 2, 2, 2, 2, 2, 2, 2, 2, 2, 2, 2, 2, 2, 2, 2, 2, 2, 2, 2, 2, 2, 2, 2, 2, 2, 2, 2, 2, 2, 2, 2, 2, 2, 2, 2, 2, 2, 2, 2, 2, 2, 2, 2, 2, 2, 2, 2, 2, 2, 2, 2, 2, 2, 2, 2, 2, 2, 2, 2, 2, 2, 2, 2, 2, 2, 2, 2, 2, 2, 2, 2, 2, 2, 2, 2, 2, 2, 2, 2, 2, 2, 2, 2, 2, 2, 2, 2, 2, 2, 2, 2, 2, 2, 2, 2, 2, 2, 2, 2, 2, 2, 2, 2, 2, 2, 2, 2, 2, 2, 2, 2, 2, 2])
_uv = me_cube_006.uv_layers.new(name='UVMap')
_uv.uv.foreach_set('vector', [-9.486, 0.8978, -9.771, 0.8965, -9.771, 0.5324, -9.483, 0.5287, -4.158, 0.8989, -4.666, 0.8989, -4.666, 0.5233, -4.157, 0.5298, -9.488, 1.629, -9.772, 1.623, -9.77, 1.26, -9.487, 1.26, 9.496, 0.1618, 9.496, -0.2084, 10.06, -0.2086, 10.06, 0.1573, -0.2072, 0.1729, -0.207, -0.1922, 1.066, -0.1922, 1.067, 0.1728, 1.067, 0.5342, -0.207, 0.5343, -5.175, 0.1663, -4.666, 0.1619, -4.666, 0.5233, -4.666, 0.8989, -5.174, 0.8988, -5.175, 0.5301, -5.685, 0.5329, -6.706, 0.5341, -7.214, 0.5344, -7.498, 0.5247, -7.498, 0.1599, -7.498, 0.1599, -7.497, -0.2063, -6.705, -0.2034, -5.175, -0.1995, -5.175, 0.1663, -7.497, -0.2063, -7.498, -0.5726, -6.705, -0.5716, -6.705, -0.2034, -9.204, 1.63, -9.205, 1.268, -8.921, 1.261, -8.922, 0.8926, -8.635, 1.258, -8.635, 1.624, -8.351, 1.626, -7.784, 1.628, -7.785, 1.26, -7.784, 0.8906, -7.498, 0.8925, -7.498, 0.5247, -7.214, 0.5344, -7.214, 0.9035, -6.706, 0.901, -6.706, 0.5341, -5.685, 0.5329, -5.175, 0.5301, -5.174, 0.8988, -5.685, 0.8971, -5.685, 1.264, -3.647, 1.264, -3.647, 0.8987, -2.118, 0.898, -1.863, 0.5359, -0.8437, 0.5326, -0.8436, 0.9005, -1.353, 0.9003, 2.213, 1.264, 2.213, 0.9001, 1.703, 0.9003, 1.703, 0.5324, 2.722, 0.5356, 2.977, 0.8977, 3.997, 0.898, 4.507, 0.8983, 4.506, 1.264, 6.544, 1.263, 6.544, 0.8961, 6.033, 0.8977, 6.034, 0.5291, 6.544, 0.5319, 7.565, 0.5332, 7.565, 0.9001, 8.073, 0.9028, 8.073, 0.5336, 8.358, 0.524, 8.357, 0.8918, 8.643, 0.8901, 8.645, 1.259, 8.643, 1.627, 9.21, 1.626, 9.494, 1.624, 9.494, 1.258, 9.781, 0.8921, 9.78, 1.26, 10.06, 1.268, 10.06, 1.63, 10.35, 1.629, 10.63, 1.622, 10.63, 1.987, -9.773, 1.987, -9.772, 1.623, -9.488, 1.629, -6.706, 0.901, -7.214, 0.9035, -7.214, 0.5344, -6.706, 0.5341, -9.487, 1.26, -9.77, 1.26, -9.771, 0.8965, -9.486, 0.8978, 8.645, 1.259, 8.643, 0.8901, 9.21, 0.8888, 9.209, 1.257, -9.204, 1.63, -9.488, 1.629, -9.487, 1.26, -9.486, 0.8978, -9.206, 0.8896, -8.922, 0.8926, -8.921, 1.261, -9.205, 1.268, 10.63, 1.258, 10.35, 1.259, 10.35, 0.8968, 10.63, 0.8949, 10.35, 1.629, 10.06, 1.63, 10.06, 1.268, 9.78, 1.26, 9.781, 0.8921, 10.07, 0.8892, 10.35, 0.8968, 10.35, 1.259, 10.63, 0.8949, 10.35, 0.8968, 10.34, 0.5276, 10.63, 0.5305, 10.35, 0.8968, 10.07, 0.8892, 10.06, 0.5128, 10.34, 0.5276, 10.07, 0.8892, 9.781, 0.8921, 9.779, 0.5241, 10.06, 0.5128, 10.63, 1.622, 10.35, 1.629, 10.35, 1.259, 10.63, 1.258, 9.494, 1.624, 9.21, 1.626, 9.209, 1.257, 9.494, 1.258, -8.351, 1.626, -8.35, 1.258, -7.785, 1.26, -7.784, 1.628, -9.201, -0.2079, -9.203, -0.5756, -8.351, -0.5741, -8.352, -0.2097, -8.637, -0.2082, -9.773, -0.5638, -9.488, -0.5674, -9.486, -0.1998, -9.484, 0.163, -9.483, 0.5287, -9.771, 0.5324, 10.34, 0.5276, 10.06, 0.5128, 10.06, 0.1573, 10.34, 0.1616, 10.34, 0.1616, 10.06, 0.1573, 10.06, -0.2086, 10.34, -0.2012, -9.2, 0.1581, -9.201, -0.2079, -8.637, -0.2082, -8.637, 0.1621, 9.496, 0.1618, 9.211, 0.1565, 9.211, -0.2099, 9.496, -0.2084, 8.357, 0.1591, 6.034, 0.1654, 6.034, -0.2004, 7.564, -0.2044, 8.071, -0.2069, 8.357, -0.2071, -9.199, 0.5131, -9.483, 0.5287, -9.484, 0.163, -9.2, 0.1581, 8.071, -0.2069, 7.564, -0.2044, 7.564, -0.5726, 8.357, -0.5734, 8.357, -0.2071, -8.352, 0.1568, -8.637, 0.1621, -8.637, -0.2082, -8.352, -0.2097, -9.2, 0.1581, -9.484, 0.163, -9.486, -0.1998, -9.201, -0.2079, -8.351, 1.626, -8.635, 1.624, -8.635, 1.258, -8.35, 1.258, 10.34, 0.1616, 10.34, -0.2012, 10.35, -0.5689, 10.63, -0.5661, 10.63, 0.5305, 10.34, 0.5276, -8.922, 0.8926, -9.206, 0.8896, -9.199, 0.5131, -8.92, 0.5247, -9.206, 0.8896, -9.486, 0.8978, -9.483, 0.5287, -9.199, 0.5131, -7.497, -0.2063, -7.498, 0.1599, -7.498, 0.5247, -7.498, 0.8925, -7.784, 0.8906, -8.351, 0.8892, -8.35, 1.258, -8.635, 1.258, -8.922, 0.8926, -8.92, 0.5247, -9.199, 0.5131, -9.2, 0.1581, -8.637, 0.1621, -8.352, 0.1568, -8.352, -0.2097, -8.351, -0.5741, -9.203, -0.5756, -9.201, -0.2079, -9.486, -0.1998, -9.488, -0.5674, -9.773, -0.5638, -9.774, -0.9294, 10.63, -0.9317, 10.63, -0.5661, 10.35, -0.5689, 10.34, -0.2012, 10.06, -0.2086, 10.06, -0.5763, 9.211, -0.5741, 9.211, -0.2099, 9.211, 0.1565, 9.496, 0.1618, 10.06, 0.1573, 10.06, 0.5128, 9.779, 0.5241, 9.781, 0.8921, 9.494, 1.258, 9.209, 1.257, 9.21, 0.8888, 8.643, 0.8901, 8.357, 0.8918, 8.358, 0.524, 8.357, 0.1591, 8.357, -0.2071, 8.357, -0.5734, 7.564, -0.5726, 7.564, -0.2044, 6.034, -0.2004, 6.034, 0.1654, 5.525, 0.1611, 5.525, 0.5226, 5.017, 0.5293, 2.977, 0.5345, 2.977, 0.8977, 2.722, 0.5356, 1.067, 0.1728, 1.066, -0.1922, 1.067, -0.5575, -0.2072, -0.5574, -0.207, -0.1922, -0.2072, 0.1729, -1.863, 0.5359, -2.118, 0.898, -2.118, 0.5348, -4.157, 0.5298, -4.666, 0.5233, -4.666, 0.1619, -5.175, 0.1663, -5.175, -0.1995, -6.705, -0.2034, -6.705, -0.5716, -7.498, -0.5726, -1.863, 0.5359, -0.2072, 0.1729, -0.207, 0.5343, 1.067, 0.5342, 1.067, 0.1728, 2.722, 0.5356, 1.703, 0.5324, 1.703, 0.9003, -0.8436, 0.9005, -0.8437, 0.5326, 9.496, -0.2084, 9.211, -0.2099, 9.211, -0.5741, 10.06, -0.5763, 10.06, -0.2086, 5.525, 0.8982, 5.017, 0.8984, 5.017, 0.5293, 5.525, 0.5226, -3.647, 1.264, -5.685, 1.264, -5.685, 0.8971, -5.174, 0.8988, -4.666, 0.8989, -4.158, 0.8989, -3.647, 0.8987, -1.353, 0.9003, -0.8436, 0.9005, 1.703, 0.9003, 2.213, 0.9001, 2.213, 1.264, -0.207, -0.1922, -0.2072, -0.5574, 1.067, -0.5575, 1.066, -0.1922, 8.643, 1.627, 8.645, 1.259, 9.209, 1.257, 9.21, 1.626, 6.544, 1.263, 4.506, 1.264, 4.507, 0.8983, 5.017, 0.8984, 5.525, 0.8982, 6.033, 0.8977, 6.544, 0.8961, 5.525, 0.5226, 5.525, 0.1611, 6.034, 0.1654, 8.357, 0.1591, 8.358, 0.524, 8.073, 0.5336, 7.565, 0.5332, 6.544, 0.5319, 6.034, 0.5291, 6.033, 0.8977, 5.525, 0.8982, 3.997, 0.898, 2.977, 0.8977, 2.977, 0.5345, 5.017, 0.5293, 5.017, 0.8984, 4.507, 0.8983, -3.647, 0.8987, -4.158, 0.8989, -4.157, 0.5298, -2.118, 0.5348, -2.118, 0.898, -8.35, 1.258, -8.351, 0.8892, -7.784, 0.8906, -7.785, 1.26, 8.073, 0.9028, 7.565, 0.9001, 7.565, 0.5332, 8.073, 0.5336, -1.739e-05, 2.499, -1.834e-05, -0.0001632, 0.1327, -0.0001633, 0.1327, 2.499, 0.1327, 2.499, 0.1327, -0.0001633, 0.3684, -0.0001632, 0.3684, 2.499, 0.3018, 1.082, 0.3018, -4.675, 0.6985, -4.675, 0.6985, 1.082, 0.06383, 1.082, 0.06382, -4.675, 0.3018, -4.675, 0.3018, 1.082, 0.3527, 1.108, 0.3527, -5.738, 0.6461, -5.738, 0.6461, 1.108, 0.0591, 1.108, 0.05909, -5.738, 0.3527, -5.738, 0.3527, 1.108, 0.6461, 1.108, 0.6461, -5.738, 0.9395, -5.738, 0.9395, 1.108, 0.001438, 11.73, 0.001439, -0.0003147, 0.2061, -0.001428, 0.2061, 11.72, 0.6985, 1.082, 0.6985, -4.675, 0.9366, -4.675, 0.9366, 1.082, 0.0008123, 11.65, 0.0008128, -0.163, 0.2059, -0.1641, 0.2059, 11.65, 0.001166, 11.74, 0.001166, -0.0006208, 0.206, -0.001735, 0.206, 1.465, 0.206, 2.933, 0.206, 4.4, 0.206, 5.867, 0.206, 7.334, 0.206, 8.802, 0.206, 10.27, 0.206, 11.74, 0.0005587, 11.77, 0.0005583, -0.0004783, 0.2061, -0.001596, 0.2061, 11.77, 0.1327, 2.499, 0.1327, -0.0001645, 0.3684, -0.0001645, 0.3684, 2.499, 0.1327, 2.499, 4.882e-05, 2.499, 4.774e-05, 2.187, 4.655e-05, 1.874, 4.548e-05, 1.562, 4.441e-05, 1.25, 4.333e-05, 0.9371, 4.214e-05, 0.6247, 4.107e-05, 0.3123, 3.999e-05, -0.0001645, 0.1327, -0.0001645, 0.007922, 0.8103, 0.02295, 0.1897, 0.03377, 0.1897, 0.03377, 0.8102, 0.3324, 0.01944, 0.6676, 0.01664, 0.6676, 0.0334, 0.3324, 0.0334, 1.789e-05, 0.01601, 0.3601, 1.789e-05, 0.3601, 0.03201, 1.789e-05, 0.03201, 0.007915, 0.8105, 0.02215, 0.1895, 0.03379, 0.1895, 0.03379, 0.8105, -1.617, -3.126, -1.75, -3.126, -1.75, -3.126, -1.617, -3.126, -1.75, 0.1568, -1.617, 0.1568, -1.617, 0.1568, -1.75, 0.1568, -1.382, -3.126, -1.617, -3.126, -1.617, -3.126, -1.382, -3.126, -1.382, -3.126, 0.375, 0.8243, 0.625, 0.8243, 0.625, 0.8243, 0.625, 0.8243, 0.02296, 0.8126, 0.007825, 0.1874, 0.03387, 0.1875, 0.03387, 0.8126, 0.0202, 0.1927, 0.0202, 0.8073, 0.004832, 0.8073, 0.004833, 0.1927, 0.168, 0.004216, 0.832, 0.004215, 0.832, 0.02082, 0.168, 0.02082, 0.8312, 0.03466, 0.1688, 0.01947, 0.1688, 0.007052, 0.8312, 0.007052, -1.617, 0.1568, -1.382, 0.1568, -1.382, 0.1568, -1.382, 0.1568, -1.617, 0.1568, 1.321e-05, 1.0, 0.01746, 0.9998, 1.321e-05, 1.0, 0.02038, 0.1856, 0.02038, 0.8144, 0.004654, 0.8144, 0.004655, 0.1856, 0.02214, 0.8088, 0.007987, 0.1912, 0.03372, 0.1912, 0.03372, 0.8088, 0.007706, 0.8155, 0.02298, 0.1846, 0.03399, 0.1845, 0.03399, 0.8153, 0.1712, 0.004297, 0.8288, 0.004296, 0.8288, 0.02074, 0.1712, 0.02073, 1.321e-05, 1.0, 0.01746, 0.9998, 1.321e-05, 1.0, 0.1686, 0.02223, 0.8314, 0.007045, 0.8314, 0.03466, 0.1686, 0.03466, 0.6732, 0.03368, 0.3268, 0.0308, 0.3268, 0.01636, 0.6732, 0.01636, 0.02298, 0.816, 0.007682, 0.1839, 0.03401, 0.1841, 0.03401, 0.8161, 0.02695, 0.641, 0.0293, 0.359, 0.0481, 0.359, 0.0481, 0.641, 0.6112, 3.016, 0.7242, 3.015, 0.6112, 3.016, 0.3835, -3.462, 0.2701, -3.461, 0.3835, -3.462, 1.882, 0.1498, 2.118, 0.1498, 2.118, 0.1498, 1.882, 0.1498, 1.882, 0.1498, 0.625, 0.8243, 0.5719, 0.8243, 0.5719, 0.8243, 0.625, 0.8243, 0.625, 0.8243, 0.3355, 0.02519, 0.6645, 0.02793, 0.6645, 0.04987, 0.3355, 0.04987, 0.01746, 1.321e-05, 1.324e-05, 0.0001653, 0.01746, 1.321e-05, 0.3424, 0.01714, 0.6576, 0.01977, 0.6576, 0.0329, 0.3424, 0.0329, 0.3338, 0.01948, 0.6662, 0.01671, 0.6662, 0.03333, 0.3338, 0.03333, 0.3369, 0.02801, 0.6631, 0.0253, 0.6631, 0.04976, 0.3369, 0.04976, 2.118, 0.1498, 2.25, 0.1498, 2.25, 0.1498, 2.118, 0.1498, 0.3601, 1.789e-05, 1.0, 1.798e-05, 1.0, 0.01601, 1.0, 0.03201, 0.3601, 0.03201, 0.01746, 1.321e-05, 1.325e-05, 0.0001654, 0.01746, 1.321e-05, 0.7242, -3.463, 0.6112, -3.462, 0.7242, -3.463, 0.2701, 3.036, 0.3835, 3.035, 0.2701, 3.036, 0.3395, 0.02816, 0.6605, 0.02549, 0.6605, 0.04956, 0.3395, 0.04956, 0.0, 0.0, 0.0, 0.0, 0.0, 0.0, 0.0, 0.0, -0.003622, 4.083, -0.00362, -3.083, 0.9996, -3.083, 0.9996, 4.083, -0.003622, 4.108, -0.003622, 4.083, 0.9996, 4.083, 0.9996, 4.108, -0.00362, -3.108, 0.9996, -3.108, 0.9996, -3.083, -0.00362, -3.083, 1.125, 4.085, 0.9996, 4.083, 0.9996, -3.083, 1.125, -3.081, 1.882, 0.1498, 1.882, 0.1498, 1.0, 0.01601, 1.0, 1.798e-05, 2.254, -3.083, 2.254, 4.083, 1.251, 4.083, 1.251, -3.083, 2.254, -3.108, 2.254, -3.083, 1.251, -3.083, 1.251, -3.108, 2.254, 4.083, 2.254, 4.108, 1.251, 4.108, 1.251, 4.083, 1.251, 4.083, 1.126, 4.081, 1.126, -3.085, 1.251, -3.083, -0.5856, -1.498, -0.5856, 0.9831, -0.6289, 0.9833, -0.6289, -1.498, 1.381, 0.5022, 1.381, 2.498, 1.339, 2.498, 1.339, 0.5022, -0.4521, -0.2575, -0.4521, 0.9831, -0.4954, 0.9832, -0.4954, -0.2575, -1.484, 0.5477, -1.498, -1.432, -1.463, -1.433, -1.45, 0.5474, 1.45, 0.5018, 1.45, 2.497, 1.416, 2.498, 1.416, 0.502, -0.7191, -0.2564, -0.7191, 0.9855, -0.7625, 0.9855, -0.7625, -0.2563, -0.7625, -1.498, -0.7625, -0.2563, -0.7625, 0.9855, -0.8058, 0.9856, -0.8058, -1.498, -0.8961, -1.498, -0.8961, 0.9856, -0.9395, 0.9856, -0.9395, -0.2562, -0.9395, -1.498, -0.8528, -1.498, -0.8528, 0.9855, -0.8961, 0.9856, -0.8961, -1.498, 1.416, 0.502, 1.416, 2.498, 1.381, 2.498, 1.381, 0.5022, 0.1733, -0.5968, 0.1733, 1.752, 0.1323, 1.753, 0.1323, -0.5964, -1.02, -1.497, -1.036, 0.4446, -1.085, 0.4788, -1.074, -1.498, -1.45, 0.5474, -1.463, -1.433, -1.429, -1.433, -1.415, 0.547, -0.9864, -1.497, -1.017, 0.4509, -1.036, 0.4446, -1.02, -1.497, -1.228, 0.5432, -1.158, 0.4976, -1.188, 0.4509, -1.258, 0.4965, -1.325, 0.5573, -1.325, 0.5995, -1.262, 0.5995, -1.262, 0.5573, -1.258, 0.4965, -1.256, 0.4788, -1.208, 0.4445, -1.188, 0.4509, -1.4, -1.498, -1.43, -1.451, -1.36, -1.405, -1.329, -1.452, -1.056, 0.5432, -0.9864, 0.4976, -1.017, 0.4509, -1.087, 0.4965, -0.8058, 0.9856, -0.7625, 0.9855, -0.7628, 1.042, -0.8061, 1.042, -1.429, -1.433, -1.43, -1.451, -1.36, -1.405, -1.379, -1.398, -0.9395, 0.9856, -0.8961, 0.9856, -0.8957, 1.042, -0.939, 1.042, -1.036, 0.4446, -1.017, 0.4509, -1.087, 0.4965, -1.085, 0.4788, -1.262, 0.5573, -1.325, 0.5573, -1.325, 0.5467, -1.27, 0.5467, -0.5387, 0.9833, -0.4954, 0.9832, -0.4953, 1.04, -0.5386, 1.04, -0.6722, 0.9833, -0.6289, 0.9833, -0.6288, 1.04, -0.6721, 1.04, 1.304, 2.498, 1.304, 0.5025, 1.339, 0.5022, 1.339, 2.498, 1.301, 0.5018, 1.301, 2.497, 1.266, 2.498, 1.266, 0.5021, 1.604, 2.498, 1.604, 0.5025, 1.638, 0.5022, 1.638, 2.498, 1.6, 0.5018, 1.6, 2.497, 1.565, 2.498, 1.565, 0.5021, 1.903, 0.4982, 1.903, -1.497, 1.938, -1.498, 1.938, 0.4979, 1.899, -1.498, 1.899, 0.4975, 1.864, 0.4978, 1.864, -1.498, 2.052, 0.4982, 2.052, -1.497, 2.087, -1.498, 2.087, 0.4979, 0.04245, 1.753, 0.04245, -0.5961, 0.08344, -0.5964, 0.08344, 1.753, 2.164, -1.498, 2.164, 0.4976, 2.129, 0.4979, 2.129, -1.498, 1.788, 0.498, 1.788, -1.498, 1.823, -1.498, 1.823, 0.4978, 2.014, -1.498, 2.014, 0.4976, 1.979, 0.4979, 1.979, -1.498, 1.489, 2.498, 1.489, 0.5024, 1.524, 0.5021, 1.524, 2.498, 1.715, 0.5019, 1.715, 2.498, 1.68, 2.498, 1.68, 0.5022, 1.19, 2.498, 1.19, 0.5024, 1.224, 0.5021, 1.224, 2.498, 0.001448, 1.753, 0.001452, -0.5959, 0.04245, -0.5961, 0.04245, 1.753, 2.198, -1.498, 2.198, 0.4975, 2.164, 0.4976, 2.164, -1.498, 1.753, 0.4982, 1.753, -1.497, 1.788, -1.498, 1.788, 0.498, 2.049, -1.498, 2.049, 0.4975, 2.014, 0.4976, 2.014, -1.498, 1.454, 2.498, 1.454, 0.5025, 1.489, 0.5024, 1.489, 2.498, 1.75, 0.5018, 1.75, 2.497, 1.715, 2.498, 1.715, 0.5019, 1.155, 2.498, 1.155, 0.5025, 1.19, 0.5024, 1.19, 2.498, 0.08344, 1.753, 0.08344, -0.5964, 0.1323, -0.5964, 0.1323, 1.753, 2.129, -1.498, 2.129, 0.4979, 2.087, 0.4979, 2.087, -1.498, 1.823, 0.4978, 1.823, -1.498, 1.864, -1.498, 1.864, 0.4978, 1.979, -1.498, 1.979, 0.4979, 1.938, 0.4979, 1.938, -1.498, 1.524, 2.498, 1.524, 0.5021, 1.565, 0.5021, 1.565, 2.498, 1.68, 0.5022, 1.68, 2.498, 1.638, 2.498, 1.638, 0.5022, 1.224, 2.498, 1.224, 0.5021, 1.266, 0.5021, 1.266, 2.498, -1.36, -1.405, -1.329, 0.5458, -1.374, 0.5467, -1.379, -1.398, 2.202, 0.4982, 2.202, -1.497, 2.237, -1.498, 2.237, 0.4979, 2.352, 0.4982, 2.352, -1.497, 2.386, -1.498, 2.386, 0.4979, 1.75, -1.498, 1.75, 0.4975, 1.715, 0.4978, 1.715, -1.498, 1.6, -1.498, 1.6, 0.4975, 1.565, 0.4978, 1.565, -1.498, 1.45, -1.498, 1.45, 0.4975, 1.416, 0.4978, 1.416, -1.498, 1.301, -1.498, 1.301, 0.4975, 1.266, 0.4978, 1.266, -1.498, -1.12, 0.4788, -1.109, -1.498, -1.074, -1.498, -1.085, 0.4788, 1.19, 0.4981, 1.19, -1.498, 1.224, -1.498, 1.224, 0.4978, 1.339, 0.4981, 1.339, -1.498, 1.374, -1.498, 1.374, 0.4978, 1.489, 0.498, 1.489, -1.498, 1.524, -1.498, 1.524, 0.4978, 1.638, 0.498, 1.638, -1.498, 1.673, -1.498, 1.673, 0.4978, 2.463, -1.498, 2.463, 0.4976, 2.428, 0.4979, 2.428, -1.498, 2.313, -1.498, 2.313, 0.4976, 2.278, 0.4979, 2.278, -1.498, -1.379, -1.398, -1.374, 0.5467, -1.415, 0.547, -1.429, -1.433, 2.237, 0.4979, 2.237, -1.498, 2.278, -1.498, 2.278, 0.4979, 2.386, 0.4979, 2.386, -1.498, 2.428, -1.498, 2.428, 0.4979, 1.715, -1.498, 1.715, 0.4978, 1.673, 0.4978, 1.673, -1.498, 1.565, -1.498, 1.565, 0.4978, 1.524, 0.4978, 1.524, -1.498, 1.416, -1.498, 1.416, 0.4978, 1.374, 0.4978, 1.374, -1.498, 1.266, -1.498, 1.266, 0.4978, 1.224, 0.4978, 1.224, -1.498, -1.154, 0.4787, -1.143, -1.498, -1.109, -1.498, -1.12, 0.4788, 1.155, 0.4982, 1.155, -1.497, 1.19, -1.498, 1.19, 0.4981, 1.304, 0.4982, 1.304, -1.497, 1.339, -1.498, 1.339, 0.4981, 1.454, 0.4982, 1.454, -1.497, 1.489, -1.498, 1.489, 0.498, 1.604, 0.4982, 1.604, -1.497, 1.638, -1.498, 1.638, 0.498, 2.498, -1.498, 2.498, 0.4975, 2.463, 0.4976, 2.463, -1.498, 2.348, -1.498, 2.348, 0.4975, 2.313, 0.4976, 2.313, -1.498, -0.582, 0.9834, -0.582, -1.498, -0.5387, -1.498, -0.5387, 0.9833, 1.018, -1.498, 1.018, 0.984, 0.9743, 0.9841, 0.9743, -1.498, 0.8841, -1.498, 0.8841, 0.9843, 0.8408, 0.9844, 0.8408, -1.498, 0.4869, 0.9849, 0.4869, -1.498, 0.5303, -1.498, 0.5303, 0.9847, 0.2161, -1.498, 0.2161, 0.985, 0.1728, 0.9851, 0.1728, -1.498, 0.08249, -1.498, 0.08249, 0.9853, 0.03915, 0.9854, 0.03915, -1.498, -0.1848, -1.498, -0.1848, 0.9856, -0.2281, 0.9857, -0.2281, -1.498, -0.5387, 0.9833, -0.5387, -1.498, -0.4954, -1.498, -0.4954, -0.2575, -0.4954, 0.9832, 0.9743, -1.498, 0.9743, 0.9841, 0.931, 0.9841, 0.931, -1.498, 0.8408, -1.498, 0.8408, 0.9844, 0.7974, 0.9845, 0.7974, -1.498, 0.5303, 0.9847, 0.5303, -1.498, 0.5736, -1.498, 0.5736, 0.9847, 0.1728, -1.498, 0.1728, 0.9851, 0.1294, 0.9851, 0.1294, -1.498, 0.03915, -1.498, 0.03915, 0.9854, -0.004202, 0.9855, -0.004202, -1.498, -0.2281, -1.498, -0.2281, 0.9857, -0.2715, 0.9858, -0.2715, -1.498, -0.9828, -0.2561, -0.9828, -1.498, -0.9395, -1.498, -0.9395, -0.2562, -0.3148, 0.9859, -0.3148, -1.498, -0.2715, -1.498, -0.2715, 0.9858, -0.04755, 0.9855, -0.04755, -1.498, -0.004202, -1.498, -0.004202, 0.9855, 0.08608, 0.9852, 0.08608, -1.498, 0.1294, -1.498, 0.1294, 0.9851, 0.6169, -1.498, 0.6169, 0.9846, 0.5736, 0.9847, 0.5736, -1.498, 0.7541, 0.9845, 0.7541, -1.498, 0.7974, -1.498, 0.7974, 0.9845, 0.8877, 0.9842, 0.8877, -1.498, 0.931, -1.498, 0.931, 0.9841, -0.6722, 0.9833, -0.6722, -0.2573, -0.6722, -1.498, -0.6289, -1.498, -0.6289, 0.9833, 1.065, 0.9841, 1.065, -1.498, 1.108, -1.498, 1.108, 0.9841, 0.7072, -1.498, 0.7072, 0.9844, 0.6638, 0.9844, 0.6638, -1.498, 0.44, -1.498, 0.44, 0.9847, 0.3967, 0.9847, 0.3967, -1.498, 0.3064, -1.498, 0.3064, 0.985, 0.263, 0.9851, 0.263, -1.498, -0.09449, -1.498, -0.09449, 0.9854, -0.1378, 0.9854, -0.1378, -1.498, -0.3618, -1.498, -0.3618, 0.9857, -0.4051, 0.9857, -0.4051, -1.498, -0.7155, -0.2573, -0.7155, -1.498, -0.6722, -1.498, -0.6722, -0.2573, 1.021, 0.9842, 1.021, -1.498, 1.065, -1.498, 1.065, 0.9841, 0.7505, -1.498, 0.7505, 0.9843, 0.7072, 0.9844, 0.7072, -1.498, 0.4833, -1.498, 0.4833, 0.9846, 0.44, 0.9847, 0.44, -1.498, 0.3497, -1.498, 0.3497, 0.985, 0.3064, 0.985, 0.3064, -1.498, -0.05114, -1.498, -0.05114, 0.9853, -0.09449, 0.9854, -0.09449, -1.498, -0.3184, -1.498, -0.3184, 0.9856, -0.3618, 0.9857, -0.3618, -1.498, -0.8492, 0.9857, -0.8492, -1.498, -0.8058, -1.498, -0.8058, 0.9856, -0.4485, 0.9859, -0.4485, -1.498, -0.4051, -1.498, -0.4051, 0.9857, -0.1812, 0.9855, -0.1812, -1.498, -0.1378, -1.498, -0.1378, 0.9854, 0.2197, 0.9852, 0.2197, -1.498, 0.263, -1.498, 0.263, 0.9851, 0.3533, 0.9849, 0.3533, -1.498, 0.3967, -1.498, 0.3967, 0.9847, 0.6205, 0.9845, 0.6205, -1.498, 0.6638, -1.498, 0.6638, 0.9844, 1.151, -1.498, 1.151, 0.984, 1.108, 0.9841, 1.108, -1.498, -0.7155, 0.9834, -0.7155, -0.2573, -0.6722, -0.2573, -0.6722, 0.9833, -0.4521, -1.498, -0.4521, -0.2575, -0.4954, -0.2575, -0.4954, -1.498, 0.04336, 3.317e-05, 0.04336, 1.0, 3.317e-05, 1.0, 3.317e-05, 3.329e-05, 0.11, 1.0, 0.0767, 1.0, 0.0767, 3.342e-05, 0.11, 3.336e-05, 0.0767, 1.0, 0.04336, 1.0, 0.04336, 3.317e-05, 0.0767, 3.342e-05, -0.9828, 0.9857, -0.9828, -0.2561, -0.9395, -0.2562, -0.9395, 0.9856, -0.7191, -1.498, -0.7191, -0.2564, -0.7625, -0.2563, -0.7625, -1.498, 1.0, 0.0769, 3.348e-05, 0.0769, 3.335e-05, 0.1104, 1.0, 0.1104, 3.322e-05, 0.04357, 1.0, 0.04357, 1.0, 3.322e-05, 3.335e-05, 3.322e-05, 3.322e-05, 0.04357, 3.348e-05, 0.0769, 1.0, 0.0769, 1.0, 0.04357])
me_cube_006.materials.append(mat_ground)
me_cube_006.materials.append(mat_roads)
me_cube_006.materials.append(mat_curbs)
me_cube_006.materials.append(mat_gutters)
me_cube_006.materials.append(mat_sidewalk)
me_cube_006.materials.append(mat_foundation)
me_cube_006.use_remesh_preserve_volume = False
me_cube_006.use_remesh_preserve_attributes = False
me_cube_006.use_mirror_vertex_groups = False
me_cube_006.update()

# ---- objects
ob_light = bpy.data.objects.new('Light', light_light)
ob_camera = bpy.data.objects.new('Camera', cam_camera)
ob_street = bpy.data.objects.new('street', me_cube_006)

# ---- transforms, parenting, visibility, modifiers, constraints
ob_light.location = (59.25, 171.1, 109.0)
ob_light.rotation_euler = (0.6503, 0.05522, 1.866)
ob_light.lock_rotations_4d = False
ob_light.empty_display_type = 'ARROWS'
ob_light.color = (0.0, 0.0, 0.0, 0.0)
ob_light.lineart.crease_threshold = 0.0
ob_camera.location = (7.359, -6.926, 4.958)
ob_camera.rotation_euler = (1.109, 0.0, 0.8149)
ob_camera.lock_rotations_4d = False
ob_camera.empty_display_type = 'ARROWS'
ob_camera.color = (0.0, 0.0, 0.0, 0.0)
ob_camera.display_type = 'WIRE'
ob_camera.lineart.crease_threshold = 0.0
ob_street.location = (0.0, 0.0, 0.0)
ob_street.lock_rotations_4d = False
ob_street.empty_display_type = 'ARROWS'
ob_street.lineart.crease_threshold = 0.0
_m = ob_street.modifiers.new('ParticleSettings', 'PARTICLE_SYSTEM')

# ---- collection membership
col_collection.objects.link(ob_light)
col_collection.objects.link(ob_camera)
col_collection.objects.link(ob_street)

# ---- scene / render settings (as saved in the file)
scene.camera = ob_camera
scene.frame_start = 1; scene.frame_end = 250; scene.frame_set(250)
scene.render.engine = 'BLENDER_EEVEE_NEXT'
scene.cycles.use_denoising = False
scene.cycles.samples = 128
scene.cycles.sampling_pattern = 'TABULATED_SOBOL'
scene.cycles.use_adaptive_sampling = False
scene.cycles.use_light_tree = False
scene.view_settings.view_transform = 'Filmic'
bpy.context.view_layer.update()
